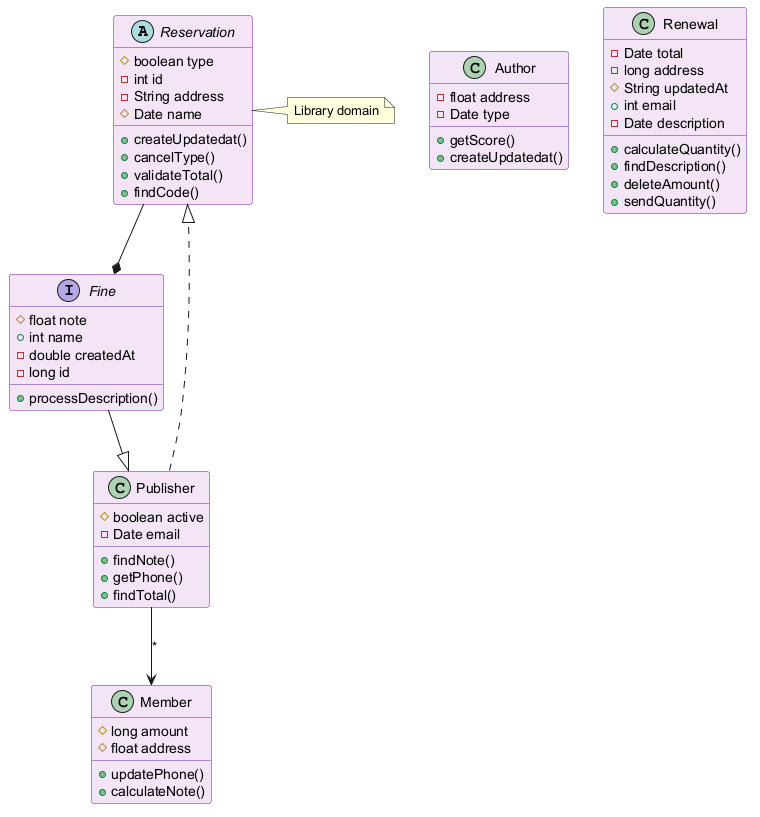

The diagram above was rendered by PlantUML. Its source (embedded in the PNG):
@startuml
skinparam backgroundColor #FFFFFF
skinparam classBackgroundColor #F3E5F5
skinparam classBorderColor #6A1B9A
abstract class Reservation {
  #boolean type
  -int id
  -String address
  #Date name
  +createUpdatedat()
  +cancelType()
  +validateTotal()
  +findCode()
}
interface Fine {
  #float note
  +int name
  -double createdAt
  -long id
  +processDescription()
}
class Member {
  #long amount
  #float address
  +updatePhone()
  +calculateNote()
}
class Author {
  -float address
  -Date type
  +getScore()
  +createUpdatedat()
}
class Renewal {
  -Date total
  -long address
  #String updatedAt
  +int email
  -Date description
  +calculateQuantity()
  +findDescription()
  +deleteAmount()
  +sendQuantity()
}
class Publisher {
  #boolean active
  -Date email
  +findNote()
  +getPhone()
  +findTotal()
}
Publisher ..|> Reservation
Publisher --> Member : "*"
Reservation --* Fine
Fine --|> Publisher
note right of Reservation : Library domain
@enduml